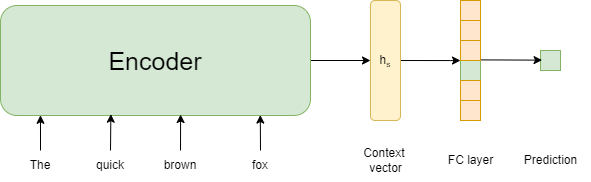

The diagram above was exported from draw.io. Its source (the exported page's mxGraphModel, read from the mxfile embedded in the PNG):
<mxGraphModel dx="1235" dy="693" grid="1" gridSize="10" guides="1" tooltips="1" connect="1" arrows="1" fold="1" page="1" pageScale="1" pageWidth="827" pageHeight="1169" math="0" shadow="0">
  <root>
    <mxCell id="0" />
    <mxCell id="1" parent="0" />
    <mxCell id="2" style="edgeStyle=orthogonalEdgeStyle;rounded=0;orthogonalLoop=1;jettySize=auto;html=1;exitX=1;exitY=0.5;exitDx=0;exitDy=0;entryX=0;entryY=0.5;entryDx=0;entryDy=0;" edge="1" source="3" target="5" parent="1">
      <mxGeometry relative="1" as="geometry" />
    </mxCell>
    <mxCell id="3" value="&lt;font style=&quot;font-size: 25px;&quot;&gt;Encoder&lt;/font&gt;" style="rounded=1;whiteSpace=wrap;html=1;fillColor=#d5e8d4;strokeColor=#82b366;" vertex="1" parent="1">
      <mxGeometry x="50" y="125" width="310" height="110" as="geometry" />
    </mxCell>
    <mxCell id="4" style="edgeStyle=orthogonalEdgeStyle;rounded=0;orthogonalLoop=1;jettySize=auto;html=1;exitX=1;exitY=0.5;exitDx=0;exitDy=0;" edge="1" source="5" target="10" parent="1">
      <mxGeometry relative="1" as="geometry">
        <Array as="points">
          <mxPoint x="500" y="180" />
          <mxPoint x="500" y="180" />
        </Array>
      </mxGeometry>
    </mxCell>
    <mxCell id="5" value="h&lt;span style=&quot;font-size: 10px;&quot;&gt;&lt;sub&gt;s&lt;/sub&gt;&lt;/span&gt;" style="rounded=1;whiteSpace=wrap;html=1;fillColor=#fff2cc;strokeColor=#d6b656;" vertex="1" parent="1">
      <mxGeometry x="420" y="120" width="30" height="120" as="geometry" />
    </mxCell>
    <mxCell id="6" value="" style="verticalLabelPosition=bottom;verticalAlign=top;html=1;shape=mxgraph.basic.rect;fillColor2=none;strokeWidth=1;size=0;indent=5;fillColor=#d5e8d4;strokeColor=#82b366;" vertex="1" parent="1">
      <mxGeometry x="510" y="180" width="20" height="20" as="geometry" />
    </mxCell>
    <mxCell id="7" value="" style="verticalLabelPosition=bottom;verticalAlign=top;html=1;shape=mxgraph.basic.rect;fillColor2=none;strokeWidth=1;size=20;indent=5;fillColor=#ffe6cc;strokeColor=#d79b00;" vertex="1" parent="1">
      <mxGeometry x="510" y="200" width="20" height="20" as="geometry" />
    </mxCell>
    <mxCell id="8" value="" style="verticalLabelPosition=bottom;verticalAlign=top;html=1;shape=mxgraph.basic.rect;fillColor2=none;strokeWidth=1;size=0;indent=5;fillColor=#d5e8d4;strokeColor=#82b366;" vertex="1" parent="1">
      <mxGeometry x="590" y="170" width="20" height="20" as="geometry" />
    </mxCell>
    <mxCell id="9" value="" style="verticalLabelPosition=bottom;verticalAlign=top;html=1;shape=mxgraph.basic.rect;fillColor2=none;strokeWidth=1;size=20;indent=5;fillColor=#ffe6cc;strokeColor=#d79b00;" vertex="1" parent="1">
      <mxGeometry x="510" y="220" width="20" height="20" as="geometry" />
    </mxCell>
    <mxCell id="10" value="" style="verticalLabelPosition=bottom;verticalAlign=top;html=1;shape=mxgraph.basic.rect;fillColor2=none;strokeWidth=1;size=0;indent=5;fillColor=#ffe6cc;strokeColor=#d79b00;" vertex="1" parent="1">
      <mxGeometry x="510" y="160" width="20" height="20" as="geometry" />
    </mxCell>
    <mxCell id="11" value="" style="verticalLabelPosition=bottom;verticalAlign=top;html=1;shape=mxgraph.basic.rect;fillColor2=none;strokeWidth=1;size=20;indent=5;fillColor=#ffe6cc;strokeColor=#d79b00;" vertex="1" parent="1">
      <mxGeometry x="510" y="140" width="20" height="20" as="geometry" />
    </mxCell>
    <mxCell id="12" value="" style="verticalLabelPosition=bottom;verticalAlign=top;html=1;shape=mxgraph.basic.rect;fillColor2=none;strokeWidth=1;size=20;indent=5;fillColor=#ffe6cc;strokeColor=#d79b00;" vertex="1" parent="1">
      <mxGeometry x="510" y="120" width="20" height="20" as="geometry" />
    </mxCell>
    <mxCell id="13" value="" style="endArrow=classic;html=1;rounded=0;exitX=1.025;exitY=0.97;exitDx=0;exitDy=0;exitPerimeter=0;entryX=0.078;entryY=0.482;entryDx=0;entryDy=0;entryPerimeter=0;" edge="1" source="10" target="8" parent="1">
      <mxGeometry width="50" height="50" relative="1" as="geometry">
        <mxPoint x="520" y="230" as="sourcePoint" />
        <mxPoint x="570" y="180" as="targetPoint" />
      </mxGeometry>
    </mxCell>
    <mxCell id="14" style="edgeStyle=orthogonalEdgeStyle;rounded=0;orthogonalLoop=1;jettySize=auto;html=1;exitX=0.5;exitY=0;exitDx=0;exitDy=0;entryX=0.129;entryY=0.998;entryDx=0;entryDy=0;entryPerimeter=0;" edge="1" source="15" target="3" parent="1">
      <mxGeometry relative="1" as="geometry">
        <mxPoint x="90" y="240" as="targetPoint" />
      </mxGeometry>
    </mxCell>
    <mxCell id="15" value="The" style="text;html=1;strokeColor=none;fillColor=none;align=center;verticalAlign=middle;whiteSpace=wrap;rounded=0;" vertex="1" parent="1">
      <mxGeometry x="60" y="270" width="60" height="30" as="geometry" />
    </mxCell>
    <mxCell id="16" style="edgeStyle=orthogonalEdgeStyle;rounded=0;orthogonalLoop=1;jettySize=auto;html=1;exitX=0.5;exitY=0;exitDx=0;exitDy=0;entryX=0.356;entryY=0.988;entryDx=0;entryDy=0;entryPerimeter=0;" edge="1" source="17" target="3" parent="1">
      <mxGeometry relative="1" as="geometry" />
    </mxCell>
    <mxCell id="17" value="quick" style="text;html=1;strokeColor=none;fillColor=none;align=center;verticalAlign=middle;whiteSpace=wrap;rounded=0;" vertex="1" parent="1">
      <mxGeometry x="130" y="270" width="60" height="30" as="geometry" />
    </mxCell>
    <mxCell id="18" style="edgeStyle=orthogonalEdgeStyle;rounded=0;orthogonalLoop=1;jettySize=auto;html=1;exitX=0.5;exitY=0;exitDx=0;exitDy=0;entryX=0.581;entryY=0.991;entryDx=0;entryDy=0;entryPerimeter=0;" edge="1" source="19" target="3" parent="1">
      <mxGeometry relative="1" as="geometry" />
    </mxCell>
    <mxCell id="19" value="brown" style="text;html=1;strokeColor=none;fillColor=none;align=center;verticalAlign=middle;whiteSpace=wrap;rounded=0;" vertex="1" parent="1">
      <mxGeometry x="200" y="270" width="60" height="30" as="geometry" />
    </mxCell>
    <mxCell id="20" style="edgeStyle=orthogonalEdgeStyle;rounded=0;orthogonalLoop=1;jettySize=auto;html=1;exitX=0.5;exitY=0;exitDx=0;exitDy=0;entryX=0.838;entryY=0.996;entryDx=0;entryDy=0;entryPerimeter=0;" edge="1" source="21" target="3" parent="1">
      <mxGeometry relative="1" as="geometry" />
    </mxCell>
    <mxCell id="21" value="fox" style="text;html=1;strokeColor=none;fillColor=none;align=center;verticalAlign=middle;whiteSpace=wrap;rounded=0;" vertex="1" parent="1">
      <mxGeometry x="280" y="270" width="60" height="30" as="geometry" />
    </mxCell>
    <mxCell id="22" value="Context&amp;nbsp;&lt;br&gt;vector" style="text;html=1;align=center;verticalAlign=middle;resizable=0;points=[];autosize=1;strokeColor=none;fillColor=none;" vertex="1" parent="1">
      <mxGeometry x="400" y="260" width="70" height="40" as="geometry" />
    </mxCell>
    <mxCell id="23" value="FC layer" style="text;html=1;align=center;verticalAlign=middle;resizable=0;points=[];autosize=1;strokeColor=none;fillColor=none;" vertex="1" parent="1">
      <mxGeometry x="485" y="265" width="70" height="30" as="geometry" />
    </mxCell>
    <mxCell id="24" value="Prediction" style="text;html=1;align=center;verticalAlign=middle;resizable=0;points=[];autosize=1;strokeColor=none;fillColor=none;" vertex="1" parent="1">
      <mxGeometry x="560" y="265" width="80" height="30" as="geometry" />
    </mxCell>
  </root>
</mxGraphModel>